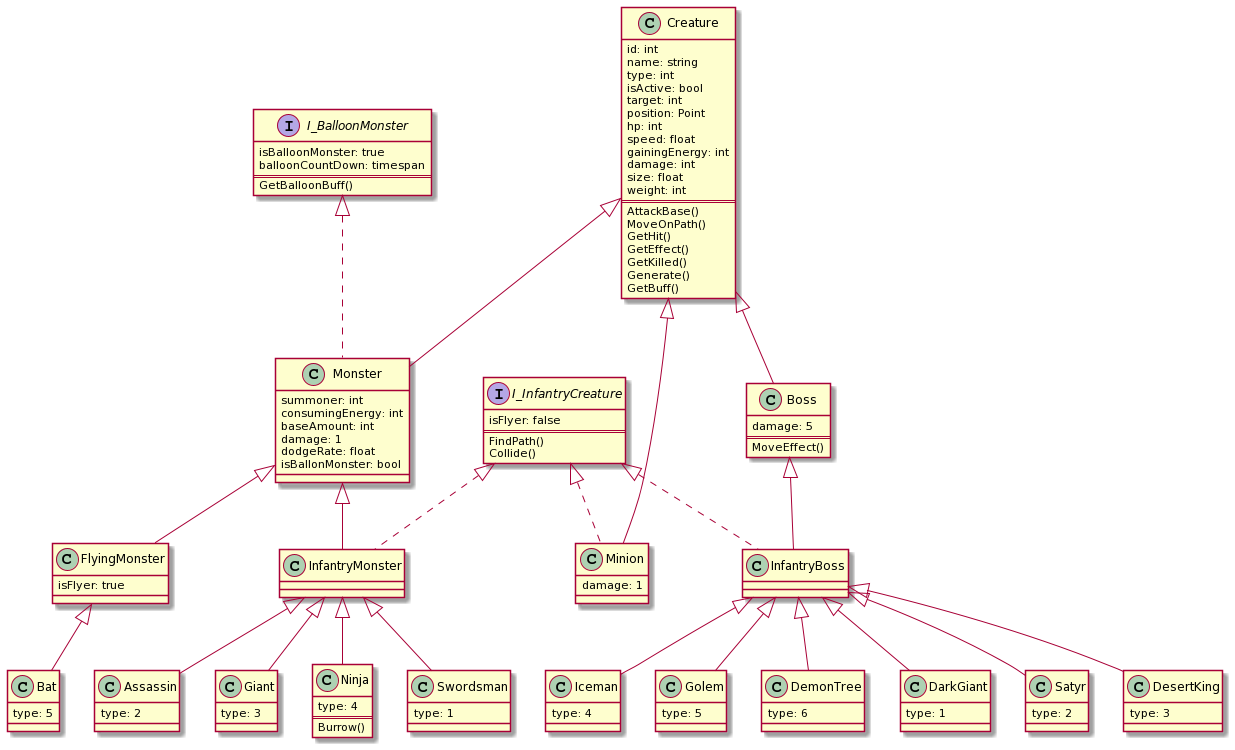

The diagram above was rendered by PlantUML. Its source (embedded in the PNG):
@startuml
class Creature{
id: int
name: string
type: int
isActive: bool
target: int
position: Point
hp: int
speed: float
gainingEnergy: int 
damage: int
size: float
weight: int
==
AttackBase()
MoveOnPath()
GetHit()
GetEffect()
GetKilled()
Generate()
GetBuff()
}


class Monster{
summoner: int
consumingEnergy: int 
baseAmount: int
damage: 1
dodgeRate: float
isBallonMonster: bool
}

interface I_BalloonMonster{
isBalloonMonster: true
balloonCountDown: timespan
==
GetBalloonBuff()
}

interface I_InfantryCreature{
isFlyer: false
==
FindPath()
Collide()
}

class InfantryMonster{
}

class FlyingMonster{
isFlyer: true
}

class Swordsman{
type: 1
}
class Assassin{
type: 2
}
class Giant{
type: 3
}
class Ninja{
type: 4
==
Burrow()
}
class Bat{
type: 5
}


class Minion{
damage: 1
}

class Boss{
damage: 5
==
MoveEffect()
}

class InfantryBoss{
}

class DarkGiant{
type: 1
}
class Satyr{
type: 2
}
class DesertKing{
type: 3
}
class Iceman{
type: 4
}
class Golem{
type: 5
}
class DemonTree{
type: 6
}

Creature <|-- Monster
Creature <|-- Minion
Creature <|--  Boss

Monster <|-- InfantryMonster
Monster <|-- FlyingMonster

InfantryMonster <|-- Swordsman
InfantryMonster <|-- Assassin
InfantryMonster <|--  Giant
InfantryMonster <|--  Ninja

FlyingMonster <|-- Bat

Boss <|-- InfantryBoss

InfantryBoss  <|-- DarkGiant
InfantryBoss  <|-- Satyr
InfantryBoss  <|-- DesertKing
InfantryBoss  <|-- Iceman
InfantryBoss  <|-- Golem
InfantryBoss  <|-- DemonTree

I_BalloonMonster <|.. Monster

I_InfantryCreature <|.. InfantryMonster
I_InfantryCreature <|.. InfantryBoss
I_InfantryCreature <|.. Minion
@enduml